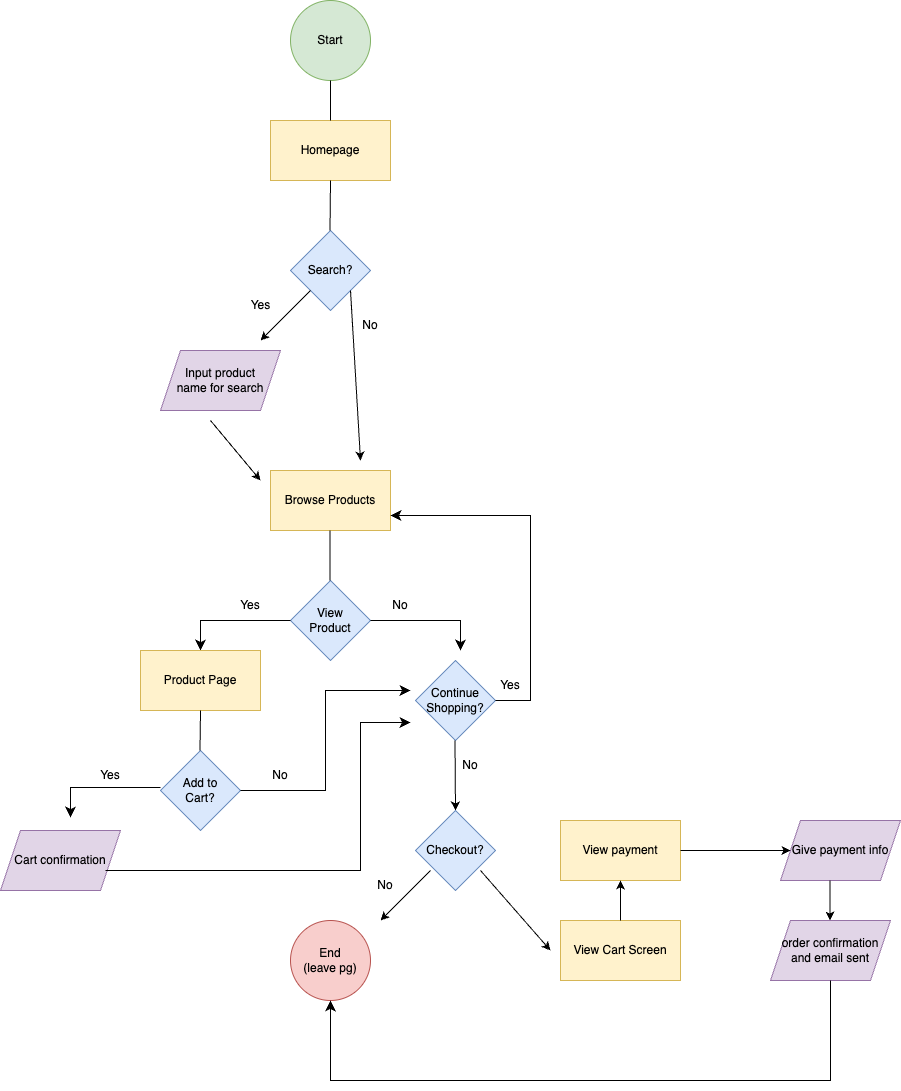

The diagram above was exported from draw.io. Its source (the exported page's mxGraphModel, read from the mxfile embedded in the PNG):
<mxGraphModel dx="1189" dy="718" grid="1" gridSize="10" guides="1" tooltips="1" connect="1" arrows="1" fold="1" page="1" pageScale="1" pageWidth="1169" pageHeight="1654" background="#FFFFFF" math="0" shadow="0">
  <root>
    <mxCell id="0" />
    <mxCell id="1" parent="0" />
    <mxCell id="2" value="Start" style="ellipse;whiteSpace=wrap;html=1;aspect=fixed;fillColor=#d5e8d4;strokeColor=#82b366;" vertex="1" parent="1">
      <mxGeometry x="380" y="10" width="80" height="80" as="geometry" />
    </mxCell>
    <mxCell id="4" value="Homepage" style="rounded=0;whiteSpace=wrap;html=1;fillColor=#fff2cc;strokeColor=#d6b656;" vertex="1" parent="1">
      <mxGeometry x="360" y="130" width="120" height="60" as="geometry" />
    </mxCell>
    <mxCell id="5" value="" style="endArrow=none;html=1;entryX=0.5;entryY=1;entryDx=0;entryDy=0;" edge="1" parent="1" target="2">
      <mxGeometry width="50" height="50" relative="1" as="geometry">
        <mxPoint x="420" y="130" as="sourcePoint" />
        <mxPoint x="419.5" y="100" as="targetPoint" />
      </mxGeometry>
    </mxCell>
    <mxCell id="6" value="Search?" style="rhombus;whiteSpace=wrap;html=1;fillColor=#dae8fc;strokeColor=#6c8ebf;" vertex="1" parent="1">
      <mxGeometry x="380" y="240" width="80" height="80" as="geometry" />
    </mxCell>
    <mxCell id="7" value="" style="endArrow=none;html=1;" edge="1" parent="1">
      <mxGeometry width="50" height="50" relative="1" as="geometry">
        <mxPoint x="419.5" y="240" as="sourcePoint" />
        <mxPoint x="420" y="190" as="targetPoint" />
      </mxGeometry>
    </mxCell>
    <mxCell id="8" value="" style="endArrow=classic;html=1;" edge="1" parent="1">
      <mxGeometry width="50" height="50" relative="1" as="geometry">
        <mxPoint x="400" y="300" as="sourcePoint" />
        <mxPoint x="350" y="350" as="targetPoint" />
      </mxGeometry>
    </mxCell>
    <mxCell id="10" value="Input product&lt;div&gt;name for search&lt;/div&gt;" style="shape=parallelogram;perimeter=parallelogramPerimeter;whiteSpace=wrap;html=1;fixedSize=1;fillColor=#e1d5e7;strokeColor=#9673a6;" vertex="1" parent="1">
      <mxGeometry x="250" y="360" width="120" height="60" as="geometry" />
    </mxCell>
    <mxCell id="12" value="Yes" style="text;html=1;align=center;verticalAlign=middle;resizable=0;points=[];autosize=1;strokeColor=none;fillColor=none;" vertex="1" parent="1">
      <mxGeometry x="330" y="300" width="40" height="30" as="geometry" />
    </mxCell>
    <mxCell id="13" value="Browse Products" style="rounded=0;whiteSpace=wrap;html=1;fillColor=#fff2cc;strokeColor=#d6b656;" vertex="1" parent="1">
      <mxGeometry x="360" y="480" width="120" height="60" as="geometry" />
    </mxCell>
    <mxCell id="14" value="" style="endArrow=classic;html=1;exitX=1;exitY=1;exitDx=0;exitDy=0;" edge="1" parent="1" source="6">
      <mxGeometry width="50" height="50" relative="1" as="geometry">
        <mxPoint x="450" y="310" as="sourcePoint" />
        <mxPoint x="450" y="470" as="targetPoint" />
      </mxGeometry>
    </mxCell>
    <mxCell id="15" value="No" style="text;strokeColor=none;align=center;fillColor=none;html=1;verticalAlign=middle;whiteSpace=wrap;rounded=0;" vertex="1" parent="1">
      <mxGeometry x="430" y="320" width="60" height="30" as="geometry" />
    </mxCell>
    <mxCell id="16" value="" style="endArrow=classic;html=1;" edge="1" parent="1">
      <mxGeometry width="50" height="50" relative="1" as="geometry">
        <mxPoint x="300" y="430" as="sourcePoint" />
        <mxPoint x="350" y="490" as="targetPoint" />
      </mxGeometry>
    </mxCell>
    <mxCell id="17" value="View&lt;div&gt;Product&lt;/div&gt;" style="rhombus;whiteSpace=wrap;html=1;fillColor=#dae8fc;strokeColor=#6c8ebf;" vertex="1" parent="1">
      <mxGeometry x="380" y="590" width="80" height="80" as="geometry" />
    </mxCell>
    <mxCell id="21" value="" style="endArrow=none;html=1;" edge="1" parent="1">
      <mxGeometry width="50" height="50" relative="1" as="geometry">
        <mxPoint x="419.5" y="590" as="sourcePoint" />
        <mxPoint x="419.5" y="540" as="targetPoint" />
      </mxGeometry>
    </mxCell>
    <mxCell id="23" value="" style="edgeStyle=segmentEdgeStyle;endArrow=classic;html=1;curved=0;rounded=0;endSize=8;startSize=8;" edge="1" parent="1">
      <mxGeometry width="50" height="50" relative="1" as="geometry">
        <mxPoint x="380" y="630" as="sourcePoint" />
        <mxPoint x="290" y="660" as="targetPoint" />
      </mxGeometry>
    </mxCell>
    <mxCell id="26" value="" style="edgeStyle=segmentEdgeStyle;endArrow=classic;html=1;curved=0;rounded=0;endSize=8;startSize=8;" edge="1" parent="1">
      <mxGeometry width="50" height="50" relative="1" as="geometry">
        <mxPoint x="460" y="630" as="sourcePoint" />
        <mxPoint x="550" y="660" as="targetPoint" />
      </mxGeometry>
    </mxCell>
    <mxCell id="27" value="Product Page" style="rounded=0;whiteSpace=wrap;html=1;fillColor=#fff2cc;strokeColor=#d6b656;" vertex="1" parent="1">
      <mxGeometry x="230" y="660" width="120" height="60" as="geometry" />
    </mxCell>
    <mxCell id="28" value="Yes" style="text;strokeColor=none;align=center;fillColor=none;html=1;verticalAlign=middle;whiteSpace=wrap;rounded=0;" vertex="1" parent="1">
      <mxGeometry x="310" y="600" width="60" height="30" as="geometry" />
    </mxCell>
    <mxCell id="29" value="No" style="text;strokeColor=none;align=center;fillColor=none;html=1;verticalAlign=middle;whiteSpace=wrap;rounded=0;" vertex="1" parent="1">
      <mxGeometry x="460" y="600" width="60" height="30" as="geometry" />
    </mxCell>
    <mxCell id="30" value="Add to&lt;div&gt;Cart?&lt;/div&gt;" style="rhombus;whiteSpace=wrap;html=1;fillColor=#dae8fc;strokeColor=#6c8ebf;" vertex="1" parent="1">
      <mxGeometry x="250" y="760" width="80" height="80" as="geometry" />
    </mxCell>
    <mxCell id="31" value="" style="endArrow=none;html=1;" edge="1" parent="1">
      <mxGeometry width="50" height="50" relative="1" as="geometry">
        <mxPoint x="289.5" y="760" as="sourcePoint" />
        <mxPoint x="290" y="720" as="targetPoint" />
      </mxGeometry>
    </mxCell>
    <mxCell id="32" value="" style="edgeStyle=segmentEdgeStyle;endArrow=classic;html=1;curved=0;rounded=0;endSize=8;startSize=8;" edge="1" parent="1">
      <mxGeometry width="50" height="50" relative="1" as="geometry">
        <mxPoint x="250" y="797" as="sourcePoint" />
        <mxPoint x="160" y="827" as="targetPoint" />
      </mxGeometry>
    </mxCell>
    <mxCell id="34" value="Yes" style="text;strokeColor=none;align=center;fillColor=none;html=1;verticalAlign=middle;whiteSpace=wrap;rounded=0;" vertex="1" parent="1">
      <mxGeometry x="170" y="770" width="60" height="30" as="geometry" />
    </mxCell>
    <mxCell id="36" value="No" style="text;strokeColor=none;align=center;fillColor=none;html=1;verticalAlign=middle;whiteSpace=wrap;rounded=0;" vertex="1" parent="1">
      <mxGeometry x="340" y="770" width="60" height="30" as="geometry" />
    </mxCell>
    <mxCell id="37" value="Cart confirmation" style="shape=parallelogram;perimeter=parallelogramPerimeter;whiteSpace=wrap;html=1;fixedSize=1;fillColor=#e1d5e7;strokeColor=#9673a6;" vertex="1" parent="1">
      <mxGeometry x="90" y="840" width="120" height="60" as="geometry" />
    </mxCell>
    <mxCell id="39" value="" style="edgeStyle=elbowEdgeStyle;elbow=horizontal;endArrow=classic;html=1;curved=0;rounded=0;endSize=8;startSize=8;exitX=1;exitY=0.5;exitDx=0;exitDy=0;" edge="1" parent="1" source="30">
      <mxGeometry width="50" height="50" relative="1" as="geometry">
        <mxPoint x="435" y="750" as="sourcePoint" />
        <mxPoint x="500" y="700" as="targetPoint" />
      </mxGeometry>
    </mxCell>
    <mxCell id="40" value="" style="edgeStyle=elbowEdgeStyle;elbow=horizontal;endArrow=classic;html=1;curved=0;rounded=0;endSize=8;startSize=8;exitX=1;exitY=0.5;exitDx=0;exitDy=0;" edge="1" parent="1">
      <mxGeometry width="50" height="50" relative="1" as="geometry">
        <mxPoint x="195" y="880" as="sourcePoint" />
        <mxPoint x="500" y="732" as="targetPoint" />
        <Array as="points">
          <mxPoint x="450" y="732" />
          <mxPoint x="420" y="840" />
        </Array>
      </mxGeometry>
    </mxCell>
    <mxCell id="42" value="Continue&lt;div&gt;Shopping?&lt;/div&gt;" style="rhombus;whiteSpace=wrap;html=1;fillColor=#dae8fc;strokeColor=#6c8ebf;" vertex="1" parent="1">
      <mxGeometry x="505" y="670" width="80" height="80" as="geometry" />
    </mxCell>
    <mxCell id="44" value="" style="edgeStyle=segmentEdgeStyle;endArrow=classic;html=1;curved=0;rounded=0;endSize=8;startSize=8;entryX=1;entryY=0.75;entryDx=0;entryDy=0;" edge="1" parent="1" target="13">
      <mxGeometry width="50" height="50" relative="1" as="geometry">
        <mxPoint x="585" y="710" as="sourcePoint" />
        <mxPoint x="620" y="520" as="targetPoint" />
        <Array as="points">
          <mxPoint x="620" y="710" />
          <mxPoint x="620" y="525" />
        </Array>
      </mxGeometry>
    </mxCell>
    <mxCell id="45" value="Yes" style="text;strokeColor=none;align=center;fillColor=none;html=1;verticalAlign=middle;whiteSpace=wrap;rounded=0;" vertex="1" parent="1">
      <mxGeometry x="570" y="680" width="60" height="30" as="geometry" />
    </mxCell>
    <mxCell id="46" value="" style="endArrow=classic;html=1;" edge="1" parent="1">
      <mxGeometry width="50" height="50" relative="1" as="geometry">
        <mxPoint x="544.5" y="750" as="sourcePoint" />
        <mxPoint x="545" y="820" as="targetPoint" />
      </mxGeometry>
    </mxCell>
    <mxCell id="47" value="No" style="text;strokeColor=none;align=center;fillColor=none;html=1;verticalAlign=middle;whiteSpace=wrap;rounded=0;" vertex="1" parent="1">
      <mxGeometry x="530" y="760" width="60" height="30" as="geometry" />
    </mxCell>
    <mxCell id="48" value="Checkout?" style="rhombus;whiteSpace=wrap;html=1;fillColor=#dae8fc;strokeColor=#6c8ebf;" vertex="1" parent="1">
      <mxGeometry x="505" y="820" width="80" height="80" as="geometry" />
    </mxCell>
    <mxCell id="50" value="" style="endArrow=classic;html=1;" edge="1" parent="1">
      <mxGeometry width="50" height="50" relative="1" as="geometry">
        <mxPoint x="520" y="880" as="sourcePoint" />
        <mxPoint x="470" y="930" as="targetPoint" />
      </mxGeometry>
    </mxCell>
    <mxCell id="51" value="" style="endArrow=classic;html=1;" edge="1" parent="1">
      <mxGeometry width="50" height="50" relative="1" as="geometry">
        <mxPoint x="570" y="880" as="sourcePoint" />
        <mxPoint x="640" y="960" as="targetPoint" />
      </mxGeometry>
    </mxCell>
    <mxCell id="52" value="No" style="text;strokeColor=none;align=center;fillColor=none;html=1;verticalAlign=middle;whiteSpace=wrap;rounded=0;" vertex="1" parent="1">
      <mxGeometry x="445" y="880" width="60" height="30" as="geometry" />
    </mxCell>
    <mxCell id="53" value="End&lt;br&gt;(leave pg)" style="ellipse;whiteSpace=wrap;html=1;aspect=fixed;fillColor=#f8cecc;strokeColor=#b85450;" vertex="1" parent="1">
      <mxGeometry x="380" y="930" width="80" height="80" as="geometry" />
    </mxCell>
    <mxCell id="54" value="View Cart Screen" style="rounded=0;whiteSpace=wrap;html=1;fillColor=#fff2cc;strokeColor=#d6b656;" vertex="1" parent="1">
      <mxGeometry x="650" y="930" width="120" height="60" as="geometry" />
    </mxCell>
    <mxCell id="55" value="View payment" style="rounded=0;whiteSpace=wrap;html=1;fillColor=#fff2cc;strokeColor=#d6b656;" vertex="1" parent="1">
      <mxGeometry x="650" y="830" width="120" height="60" as="geometry" />
    </mxCell>
    <mxCell id="56" value="Give payment info" style="shape=parallelogram;perimeter=parallelogramPerimeter;whiteSpace=wrap;html=1;fixedSize=1;fillColor=#e1d5e7;strokeColor=#9673a6;" vertex="1" parent="1">
      <mxGeometry x="870" y="830" width="120" height="60" as="geometry" />
    </mxCell>
    <mxCell id="57" value="order confirmation&lt;div&gt;and email sent&lt;/div&gt;" style="shape=parallelogram;perimeter=parallelogramPerimeter;whiteSpace=wrap;html=1;fixedSize=1;fillColor=#e1d5e7;strokeColor=#9673a6;" vertex="1" parent="1">
      <mxGeometry x="860" y="930" width="120" height="60" as="geometry" />
    </mxCell>
    <mxCell id="58" value="" style="endArrow=classic;html=1;entryX=0.5;entryY=1;entryDx=0;entryDy=0;exitX=0.5;exitY=0;exitDx=0;exitDy=0;" edge="1" parent="1" source="54" target="55">
      <mxGeometry width="50" height="50" relative="1" as="geometry">
        <mxPoint x="690" y="940" as="sourcePoint" />
        <mxPoint x="740" y="890" as="targetPoint" />
      </mxGeometry>
    </mxCell>
    <mxCell id="59" value="" style="endArrow=classic;html=1;exitX=1;exitY=0.5;exitDx=0;exitDy=0;" edge="1" parent="1" source="55" target="56">
      <mxGeometry width="50" height="50" relative="1" as="geometry">
        <mxPoint x="770" y="870" as="sourcePoint" />
        <mxPoint x="820" y="820" as="targetPoint" />
      </mxGeometry>
    </mxCell>
    <mxCell id="60" value="" style="endArrow=classic;html=1;exitX=0.5;exitY=0;exitDx=0;exitDy=0;" edge="1" parent="1">
      <mxGeometry width="50" height="50" relative="1" as="geometry">
        <mxPoint x="919.5" y="890" as="sourcePoint" />
        <mxPoint x="919.5" y="930" as="targetPoint" />
      </mxGeometry>
    </mxCell>
    <mxCell id="61" value="" style="edgeStyle=segmentEdgeStyle;endArrow=classic;html=1;curved=0;rounded=0;endSize=8;startSize=8;entryX=0.5;entryY=1;entryDx=0;entryDy=0;exitX=0.5;exitY=1;exitDx=0;exitDy=0;" edge="1" parent="1" source="57" target="53">
      <mxGeometry width="50" height="50" relative="1" as="geometry">
        <mxPoint x="790" y="1090" as="sourcePoint" />
        <mxPoint x="940" y="1090" as="targetPoint" />
        <Array as="points">
          <mxPoint x="920" y="1090" />
          <mxPoint x="420" y="1090" />
        </Array>
      </mxGeometry>
    </mxCell>
  </root>
</mxGraphModel>